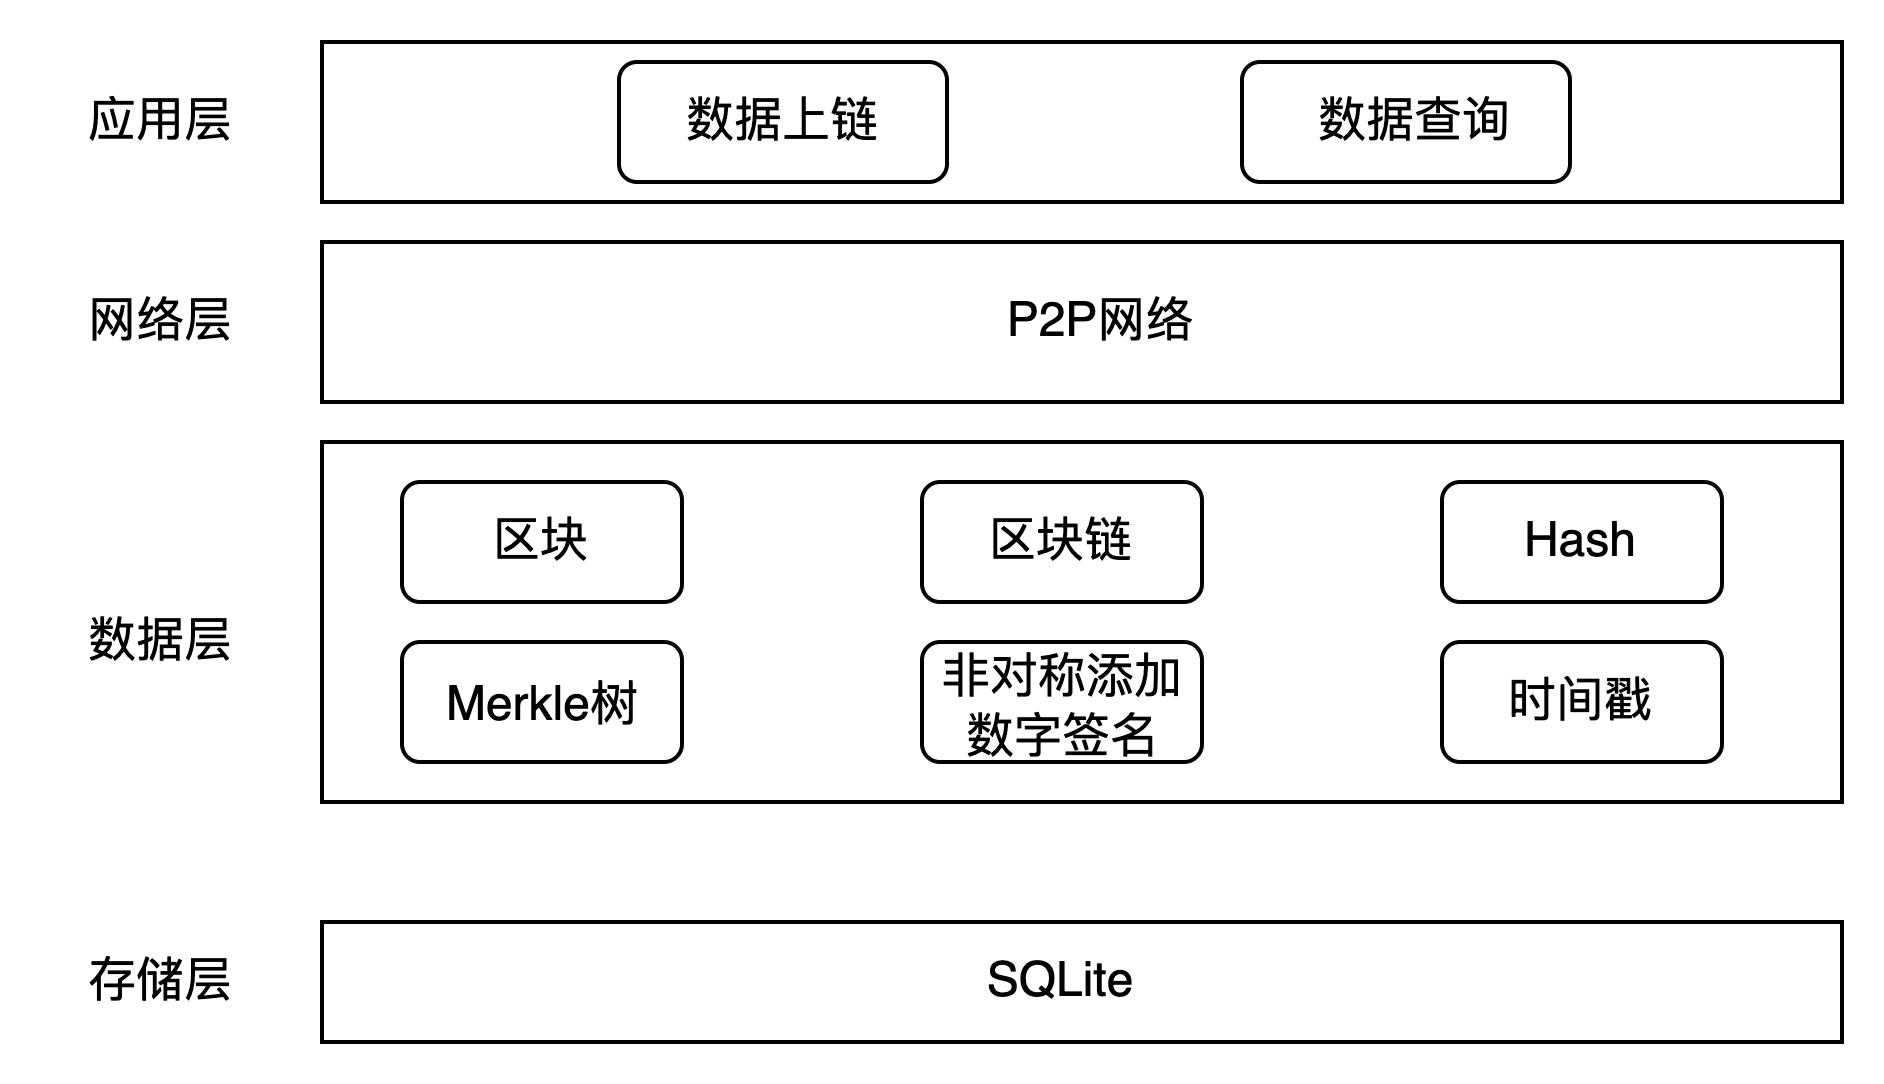

The diagram above was exported from draw.io. Its source (the exported page's mxGraphModel, read from the mxfile embedded in the PNG):
<mxGraphModel>
  <root>
    <mxCell id="0" />
    <mxCell id="1" parent="0" />
    <mxCell id="2" value="" style="group" vertex="1" connectable="0" parent="1">
      <mxGeometry x="140" y="70" width="450" height="250" as="geometry" />
    </mxCell>
    <mxCell id="3" value="" style="rounded=0;whiteSpace=wrap;html=1;" vertex="1" parent="2">
      <mxGeometry x="70" y="220" width="380" height="30" as="geometry" />
    </mxCell>
    <mxCell id="4" value="存储层" style="text;html=1;strokeColor=none;fillColor=none;align=center;verticalAlign=middle;whiteSpace=wrap;rounded=0;" vertex="1" parent="2">
      <mxGeometry y="220" width="60" height="30" as="geometry" />
    </mxCell>
    <mxCell id="5" value="" style="rounded=0;whiteSpace=wrap;html=1;" vertex="1" parent="2">
      <mxGeometry x="70" y="100" width="380" height="90" as="geometry" />
    </mxCell>
    <mxCell id="6" value="数据层" style="text;html=1;strokeColor=none;fillColor=none;align=center;verticalAlign=middle;whiteSpace=wrap;rounded=0;" vertex="1" parent="2">
      <mxGeometry x="10" y="140" width="40" height="20" as="geometry" />
    </mxCell>
    <mxCell id="7" value="SQLite" style="text;html=1;strokeColor=none;fillColor=none;align=center;verticalAlign=middle;whiteSpace=wrap;rounded=0;" vertex="1" parent="2">
      <mxGeometry x="226.25" y="224.5" width="57.5" height="21" as="geometry" />
    </mxCell>
    <mxCell id="8" value="" style="rounded=1;whiteSpace=wrap;html=1;" vertex="1" parent="2">
      <mxGeometry x="90" y="110" width="70" height="30" as="geometry" />
    </mxCell>
    <mxCell id="9" value="区块" style="text;html=1;strokeColor=none;fillColor=none;align=center;verticalAlign=middle;whiteSpace=wrap;rounded=0;" vertex="1" parent="2">
      <mxGeometry x="105" y="112.5" width="40" height="25" as="geometry" />
    </mxCell>
    <mxCell id="10" value="" style="rounded=1;whiteSpace=wrap;html=1;" vertex="1" parent="2">
      <mxGeometry x="220" y="110" width="70" height="30" as="geometry" />
    </mxCell>
    <mxCell id="11" value="区块链" style="text;html=1;strokeColor=none;fillColor=none;align=center;verticalAlign=middle;whiteSpace=wrap;rounded=0;" vertex="1" parent="2">
      <mxGeometry x="235" y="112.5" width="40" height="25" as="geometry" />
    </mxCell>
    <mxCell id="12" value="" style="rounded=1;whiteSpace=wrap;html=1;" vertex="1" parent="2">
      <mxGeometry x="350" y="110" width="70" height="30" as="geometry" />
    </mxCell>
    <mxCell id="13" value="Hash" style="text;html=1;strokeColor=none;fillColor=none;align=center;verticalAlign=middle;whiteSpace=wrap;rounded=0;" vertex="1" parent="2">
      <mxGeometry x="365" y="112.5" width="40" height="25" as="geometry" />
    </mxCell>
    <mxCell id="14" value="" style="rounded=1;whiteSpace=wrap;html=1;" vertex="1" parent="2">
      <mxGeometry x="90" y="150" width="70" height="30" as="geometry" />
    </mxCell>
    <mxCell id="15" value="Merkle树" style="text;html=1;strokeColor=none;fillColor=none;align=center;verticalAlign=middle;whiteSpace=wrap;rounded=0;" vertex="1" parent="2">
      <mxGeometry x="97.5" y="152.5" width="55" height="27.5" as="geometry" />
    </mxCell>
    <mxCell id="16" value="" style="rounded=1;whiteSpace=wrap;html=1;" vertex="1" parent="2">
      <mxGeometry x="220" y="150" width="70" height="30" as="geometry" />
    </mxCell>
    <mxCell id="17" value="非对称添加数字签名" style="text;html=1;strokeColor=none;fillColor=none;align=center;verticalAlign=middle;whiteSpace=wrap;rounded=0;" vertex="1" parent="2">
      <mxGeometry x="222.5" y="157.5" width="65" height="17.5" as="geometry" />
    </mxCell>
    <mxCell id="18" value="" style="rounded=1;whiteSpace=wrap;html=1;" vertex="1" parent="2">
      <mxGeometry x="350" y="150" width="70" height="30" as="geometry" />
    </mxCell>
    <mxCell id="19" value="时间戳" style="text;html=1;strokeColor=none;fillColor=none;align=center;verticalAlign=middle;whiteSpace=wrap;rounded=0;" vertex="1" parent="2">
      <mxGeometry x="365" y="152.5" width="40" height="25" as="geometry" />
    </mxCell>
    <mxCell id="20" value="" style="rounded=0;whiteSpace=wrap;html=1;" vertex="1" parent="2">
      <mxGeometry x="70" width="380" height="40" as="geometry" />
    </mxCell>
    <mxCell id="21" value="应用层" style="text;html=1;strokeColor=none;fillColor=none;align=center;verticalAlign=middle;whiteSpace=wrap;rounded=0;" vertex="1" parent="2">
      <mxGeometry x="10" y="10" width="40" height="20" as="geometry" />
    </mxCell>
    <mxCell id="22" value="" style="rounded=1;whiteSpace=wrap;html=1;" vertex="1" parent="2">
      <mxGeometry x="144.25" y="5" width="82" height="30" as="geometry" />
    </mxCell>
    <mxCell id="23" value="" style="rounded=1;whiteSpace=wrap;html=1;" vertex="1" parent="2">
      <mxGeometry x="300" y="5" width="82" height="30" as="geometry" />
    </mxCell>
    <mxCell id="24" value="数据上链" style="text;html=1;strokeColor=none;fillColor=none;align=center;verticalAlign=middle;whiteSpace=wrap;rounded=0;" vertex="1" parent="2">
      <mxGeometry x="157.75" y="10" width="55" height="20" as="geometry" />
    </mxCell>
    <mxCell id="25" value="数据查询" style="text;html=1;strokeColor=none;fillColor=none;align=center;verticalAlign=middle;whiteSpace=wrap;rounded=0;" vertex="1" parent="2">
      <mxGeometry x="316" y="5" width="55" height="30" as="geometry" />
    </mxCell>
    <mxCell id="26" value="" style="rounded=0;whiteSpace=wrap;html=1;" vertex="1" parent="2">
      <mxGeometry x="70" y="50" width="380" height="40" as="geometry" />
    </mxCell>
    <mxCell id="27" value="网络层" style="text;html=1;strokeColor=none;fillColor=none;align=center;verticalAlign=middle;whiteSpace=wrap;rounded=0;" vertex="1" parent="2">
      <mxGeometry x="10" y="60" width="40" height="20" as="geometry" />
    </mxCell>
    <mxCell id="28" value="P2P网络" style="text;html=1;strokeColor=none;fillColor=none;align=center;verticalAlign=middle;whiteSpace=wrap;rounded=0;" vertex="1" parent="2">
      <mxGeometry x="240" y="60" width="50" height="20" as="geometry" />
    </mxCell>
  </root>
</mxGraphModel>